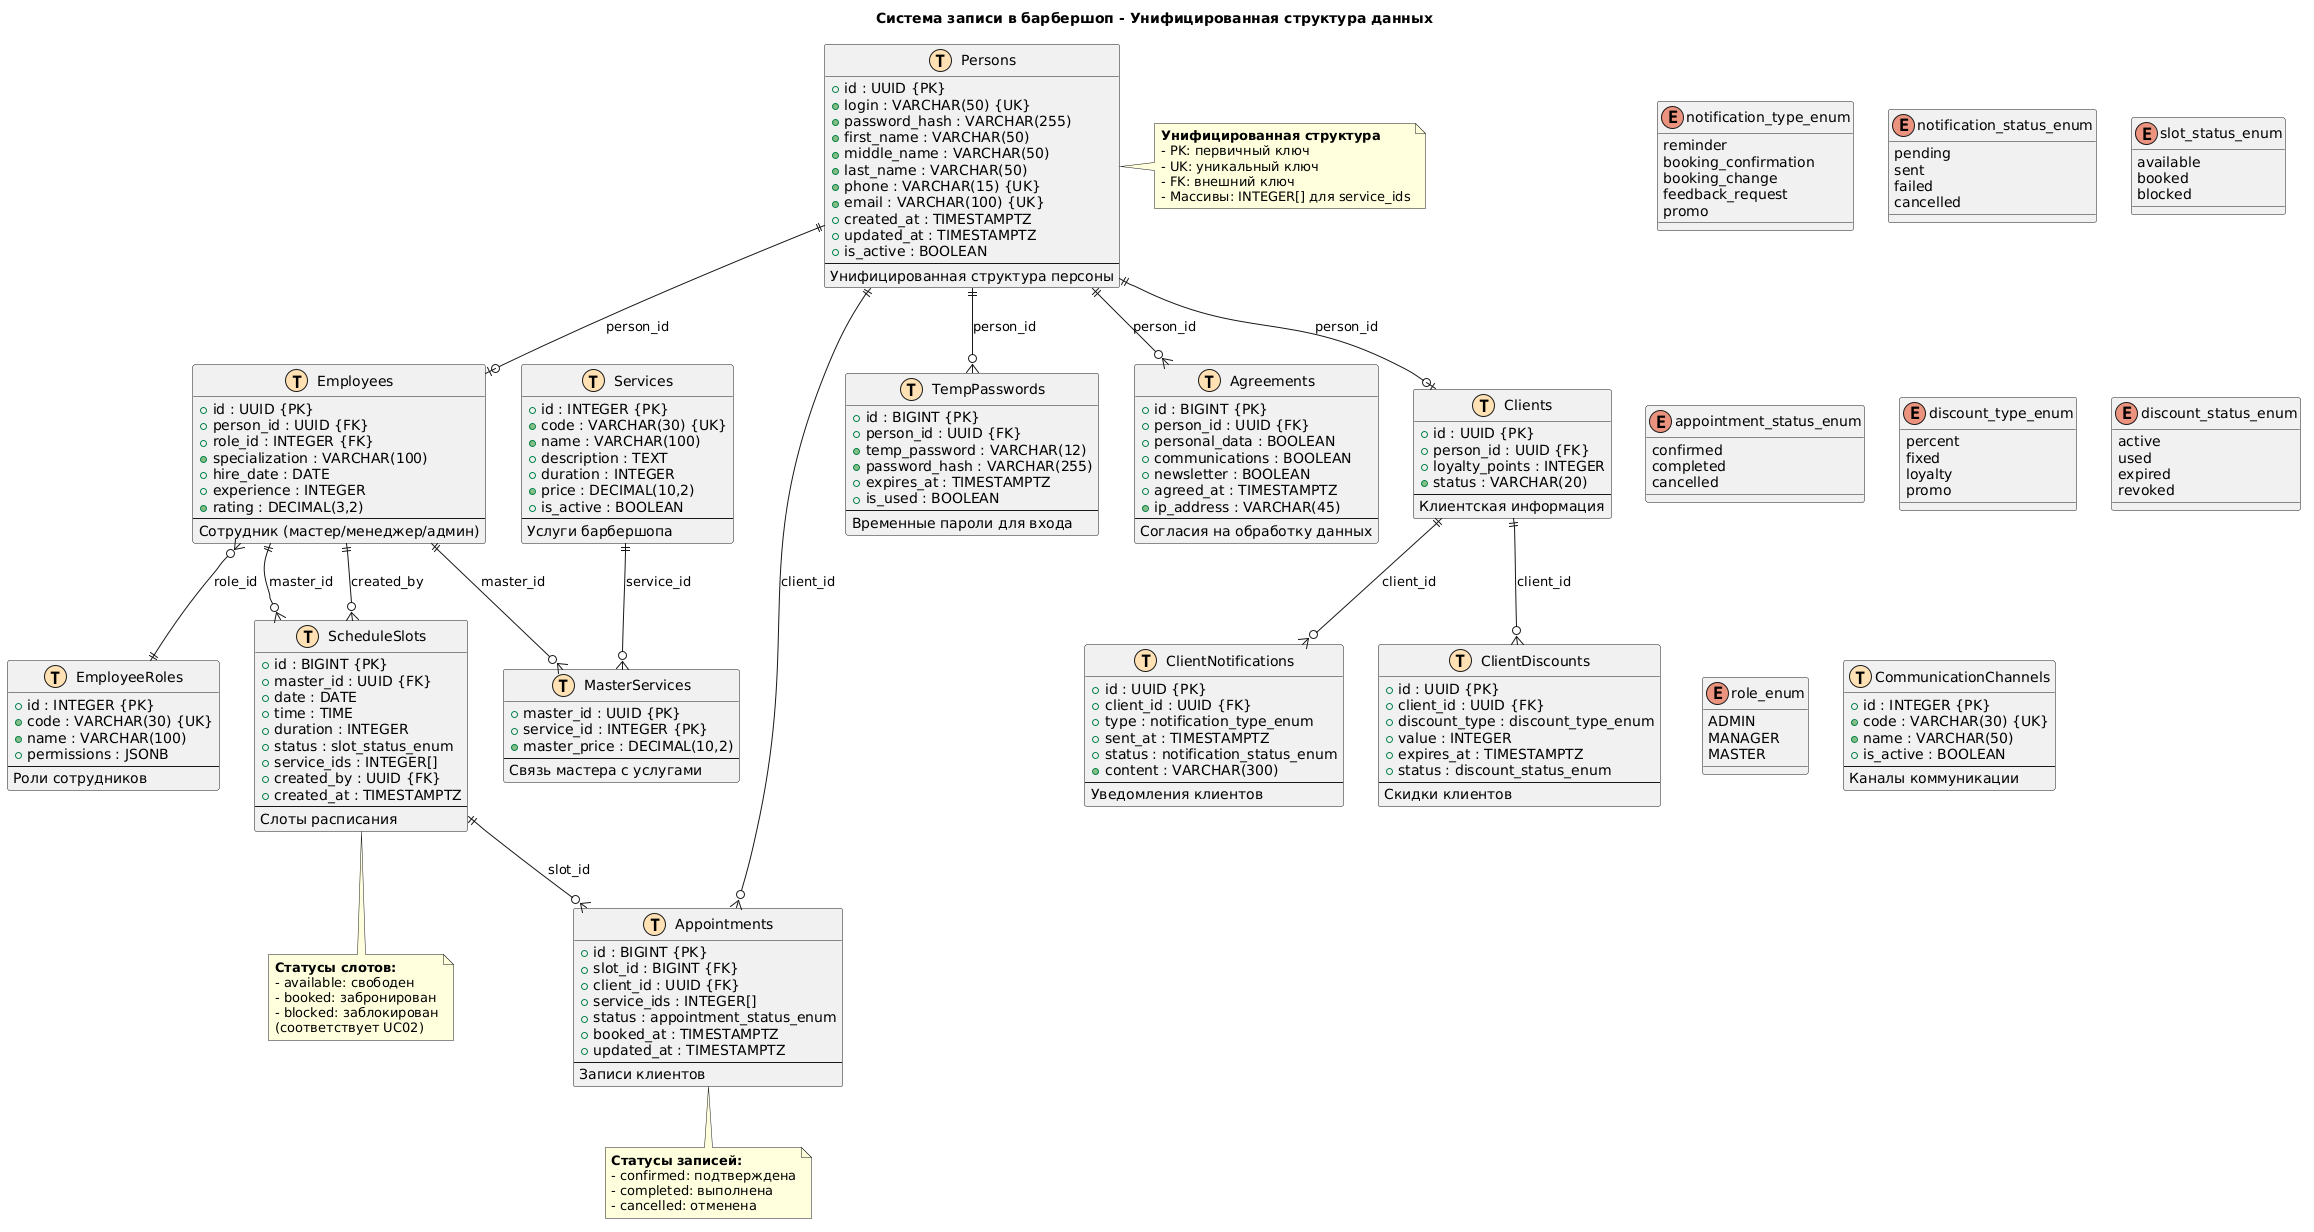

The diagram above was rendered by PlantUML. Its source (embedded in the PNG):
@startuml
!define table(x) class x << (T,#FFE0B3) >>
!define primary_key(x) <b><color:darkgreen>x</color></b>
!define foreign_key(x) <color:darkblue>x</color>

title Система записи в барбершоп - Унифицированная структура данных

' ============================================
' ENUMs
' ============================================
enum notification_type_enum {
    reminder
    booking_confirmation
    booking_change
    feedback_request
    promo
}

enum notification_status_enum {
    pending
    sent
    failed
    cancelled
}

enum slot_status_enum {
    available
    booked
    blocked
}

enum appointment_status_enum {
    confirmed
    completed
    cancelled
}

enum discount_type_enum {
    percent
    fixed
    loyalty
    promo
}

enum discount_status_enum {
    active
    used
    expired
    revoked
}

enum role_enum {
    ADMIN
    MANAGER
    MASTER
}

' ============================================
' CORE TABLES
' ============================================
class Persons << (T,#FFE0B3) >> {
    + id : UUID {PK}
    + login : VARCHAR(50) {UK}
    + password_hash : VARCHAR(255)
    + first_name : VARCHAR(50)
    + middle_name : VARCHAR(50)
    + last_name : VARCHAR(50)
    + phone : VARCHAR(15) {UK}
    + email : VARCHAR(100) {UK}
    + created_at : TIMESTAMPTZ
    + updated_at : TIMESTAMPTZ
    + is_active : BOOLEAN
    --
    Унифицированная структура персоны
}

class EmployeeRoles << (T,#FFE0B3) >> {
    + id : INTEGER {PK}
    + code : VARCHAR(30) {UK}
    + name : VARCHAR(100)
    + permissions : JSONB
    --
    Роли сотрудников
}

class Employees << (T,#FFE0B3) >> {
    + id : UUID {PK}
    + person_id : UUID {FK}
    + role_id : INTEGER {FK}
    + specialization : VARCHAR(100)
    + hire_date : DATE
    + experience : INTEGER
    + rating : DECIMAL(3,2)
    --
    Сотрудник (мастер/менеджер/админ)
}

class Services << (T,#FFE0B3) >> {
    + id : INTEGER {PK}
    + code : VARCHAR(30) {UK}
    + name : VARCHAR(100)
    + description : TEXT
    + duration : INTEGER
    + price : DECIMAL(10,2)
    + is_active : BOOLEAN
    --
    Услуги барбершопа
}

class MasterServices << (T,#FFE0B3) >> {
    + master_id : UUID {PK}
    + service_id : INTEGER {PK}
    + master_price : DECIMAL(10,2)
    --
    Связь мастера с услугами
}

class ScheduleSlots << (T,#FFE0B3) >> {
    + id : BIGINT {PK}
    + master_id : UUID {FK}
    + date : DATE
    + time : TIME
    + duration : INTEGER
    + status : slot_status_enum
    + service_ids : INTEGER[]
    + created_by : UUID {FK}
    + created_at : TIMESTAMPTZ
    --
    Слоты расписания
}

class Appointments << (T,#FFE0B3) >> {
    + id : BIGINT {PK}
    + slot_id : BIGINT {FK}
    + client_id : UUID {FK}
    + service_ids : INTEGER[]
    + status : appointment_status_enum
    + booked_at : TIMESTAMPTZ
    + updated_at : TIMESTAMPTZ
    --
    Записи клиентов
}

class Clients << (T,#FFE0B3) >> {
    + id : UUID {PK}
    + person_id : UUID {FK}
    + loyalty_points : INTEGER
    + status : VARCHAR(20)
    --
    Клиентская информация
}

class CommunicationChannels << (T,#FFE0B3) >> {
    + id : INTEGER {PK}
    + code : VARCHAR(30) {UK}
    + name : VARCHAR(50)
    + is_active : BOOLEAN
    --
    Каналы коммуникации
}

class TempPasswords << (T,#FFE0B3) >> {
    + id : BIGINT {PK}
    + person_id : UUID {FK}
    + temp_password : VARCHAR(12)
    + password_hash : VARCHAR(255)
    + expires_at : TIMESTAMPTZ
    + is_used : BOOLEAN
    --
    Временные пароли для входа
}

class Agreements << (T,#FFE0B3) >> {
    + id : BIGINT {PK}
    + person_id : UUID {FK}
    + personal_data : BOOLEAN
    + communications : BOOLEAN
    + newsletter : BOOLEAN
    + agreed_at : TIMESTAMPTZ
    + ip_address : VARCHAR(45)
    --
    Согласия на обработку данных
}

class ClientNotifications << (T,#FFE0B3) >> {
    + id : UUID {PK}
    + client_id : UUID {FK}
    + type : notification_type_enum
    + sent_at : TIMESTAMPTZ
    + status : notification_status_enum
    + content : VARCHAR(300)
    --
    Уведомления клиентов
}

class ClientDiscounts << (T,#FFE0B3) >> {
    + id : UUID {PK}
    + client_id : UUID {FK}
    + discount_type : discount_type_enum
    + value : INTEGER
    + expires_at : TIMESTAMPTZ
    + status : discount_status_enum
    --
    Скидки клиентов
}

' ============================================
' RELATIONSHIPS
' ============================================

Persons ||--o| Employees : "person_id"
Persons ||--o| Clients : "person_id"
Persons ||--o{ TempPasswords : "person_id"
Persons ||--o{ Agreements : "person_id"
Persons ||--o{ Appointments : "client_id"

Employees }o--|| EmployeeRoles : "role_id"
Employees ||--o{ ScheduleSlots : "master_id"
Employees ||--o{ ScheduleSlots : "created_by"
Employees ||--o{ MasterServices : "master_id"

Services ||--o{ MasterServices : "service_id"

ScheduleSlots ||--o{ Appointments : "slot_id"

Clients ||--o{ ClientNotifications : "client_id"
Clients ||--o{ ClientDiscounts : "client_id"

' ============================================
' LEGEND NOTES
' ============================================
note right of Persons
  <b>Унифицированная структура</b>
  - PK: первичный ключ
  - UK: уникальный ключ
  - FK: внешний ключ
  - Массивы: INTEGER[] для service_ids
end note

note bottom of ScheduleSlots
  <b>Статусы слотов:</b>
  - available: свободен
  - booked: забронирован
  - blocked: заблокирован
  (соответствует UC02)
end note

note bottom of Appointments
  <b>Статусы записей:</b>
  - confirmed: подтверждена
  - completed: выполнена
  - cancelled: отменена
end note
@enduml